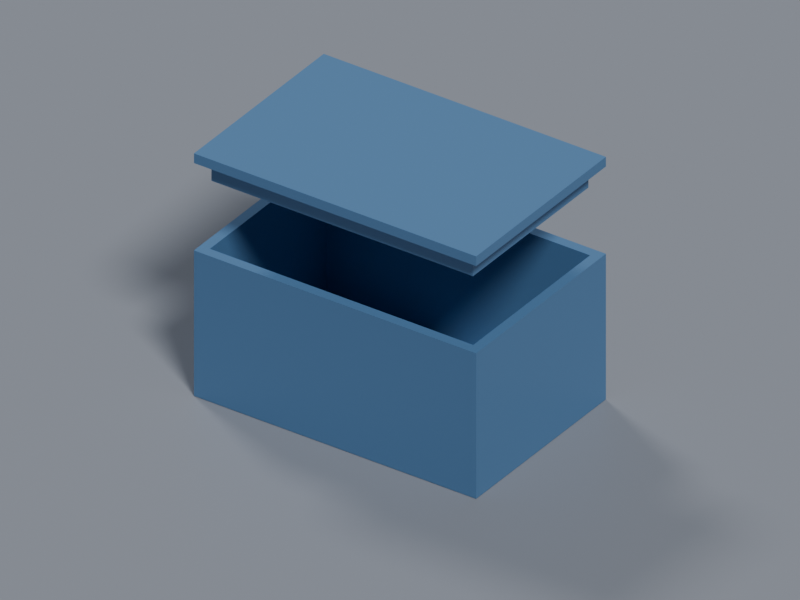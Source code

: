 # Source: render_safe_copy_v001.blend  (saved by Blender 5.2.44; exported with 4.5.12 LTS)
import bpy
from mathutils import Matrix  # noqa: F401  (used for matrix-valued properties, if any)

bpy.ops.wm.read_factory_settings(use_empty=True)
scene = bpy.context.scene
scene.name = 'Scene'

# ---- collections
col_collection = bpy.data.collections.new('Collection'); scene.collection.children.link(col_collection)

# ---- materials (node trees are filled in below, after node groups)
mat_render_draft_ground = bpy.data.materials.new('Render_Draft_Ground')
mat_render_draft_ground.diffuse_color = (0.3, 0.32, 0.36, 1.0)
mat_render_draft_blue = bpy.data.materials.new('Render_Draft_Blue')
mat_render_draft_blue.diffuse_color = (0.1, 0.24, 0.45, 1.0)

# ---- material node trees
mat_render_draft_ground.use_nodes = True; mat_render_draft_ground.node_tree.nodes.clear()
_N = mat_render_draft_ground.node_tree.nodes; _L = mat_render_draft_ground.node_tree.links
n0 = _N.new('ShaderNodeBsdfPrincipled'); n0.name = 'Principled BSDF'; n0.location = (-200, 100)
n0.inputs[0].default_value = (0.3, 0.32, 0.36, 1.0)
n0.inputs[2].default_value = 0.43
n0.inputs[10].default_value = 0.005
n1 = _N.new('ShaderNodeOutputMaterial'); n1.name = 'Material Output'; n1.location = (200, 100)
_L.new(n0.outputs[0], n1.inputs[0])
n1.is_active_output = True
mat_render_draft_blue.use_nodes = True; mat_render_draft_blue.node_tree.nodes.clear()
_N = mat_render_draft_blue.node_tree.nodes; _L = mat_render_draft_blue.node_tree.links
n0 = _N.new('ShaderNodeBsdfPrincipled'); n0.name = 'Principled BSDF'; n0.location = (-200, 100)
n0.inputs[0].default_value = (0.1, 0.24, 0.45, 1.0)
n0.inputs[2].default_value = 0.43
n0.inputs[10].default_value = 0.005
n1 = _N.new('ShaderNodeOutputMaterial'); n1.name = 'Material Output'; n1.location = (200, 100)
_L.new(n0.outputs[0], n1.inputs[0])
n1.is_active_output = True

# ---- world
world_world = bpy.data.worlds.new('World'); scene.world = world_world
world_world.use_nodes = True; world_world.node_tree.nodes.clear()
_N = world_world.node_tree.nodes; _L = world_world.node_tree.links
n0 = _N.new('ShaderNodeOutputWorld'); n0.name = 'World Output'; n0.location = (200, 100)
n1 = _N.new('ShaderNodeBackground'); n1.name = 'Background'; n1.location = (-200, 100)
n1.inputs[0].default_value = (0.12, 0.14, 0.18, 1.0)
n1.inputs[1].default_value = 0.7
_L.new(n1.outputs[0], n0.inputs[0])
n0.is_active_output = True
world_world.color = (0.05088, 0.05088, 0.05088)
world_world.sun_shadow_jitter_overblur = 0.0

# ---- cameras
cam_renderdemocamera = bpy.data.cameras.new('RenderDemoCamera')
cam_renderdemocamera.type = 'ORTHO'
cam_renderdemocamera.ortho_scale = 140.0
cam_camera = bpy.data.cameras.new('Camera')
cam_camera.clip_end = 100.0
cam_camera.ortho_scale = 7.314

# ---- lights
light_renderdemosuna = bpy.data.lights.new('RenderDemoSunA', 'SUN')
light_renderdemosuna.angle = 0.2094
light_renderdemosuna.energy = 2.2
light_renderdemosunb = bpy.data.lights.new('RenderDemoSunB', 'SUN')
light_renderdemosunb.angle = 0.2094
light_renderdemosunb.energy = 0.8
light_light = bpy.data.lights.new('Light', 'POINT')
light_light.energy = 1000.0
light_light.shadow_soft_size = 0.1

# ---- meshes
me_rendergroundmesh = bpy.data.meshes.new('RenderGroundMesh')
me_rendergroundmesh.from_pydata([(-150.0, -150.0, -15.1), (150.0, -150.0, -15.1), (150.0, 150.0, -15.1), (-150.0, 150.0, -15.1)], [], [(0, 1, 2, 3)])
me_rendergroundmesh.materials.append(mat_render_draft_ground)
me_rendergroundmesh.update()
me_cube = bpy.data.meshes.new('Cube')
me_cube.from_pydata([(30.0, 20.0, 15.0), (30.0, 20.0, -15.0), (30.0, -20.0, 15.0), (30.0, -20.0, -15.0), (-30.0, 20.0, 15.0), (-30.0, 20.0, -15.0), (-30.0, -20.0, 15.0), (-30.0, -20.0, -15.0), (28.0, 18.0, 15.0), (28.0, 18.0, -13.0), (28.0, -18.0, 15.0), (28.0, -18.0, -13.0), (-28.0, 18.0, 15.0), (-28.0, 18.0, -13.0), (-28.0, -18.0, 15.0), (-28.0, -18.0, -13.0)], [], [(3, 2, 6, 7), (7, 6, 4, 5), (5, 1, 3, 7), (1, 0, 2, 3), (5, 4, 0, 1), (11, 15, 14, 10), (15, 13, 12, 14), (13, 15, 11, 9), (9, 11, 10, 8), (13, 9, 8, 12), (6, 2, 10, 14), (2, 0, 8, 10), (4, 6, 14, 12), (0, 4, 12, 8)])
_uv = me_cube.uv_layers.new(name='UVMap')
_uv.uv.foreach_set('vector', [0.375, 0.75, 0.625, 0.75, 0.625, 1.0, 0.375, 1.0, 0.375, 0.0, 0.625, 0.0, 0.625, 0.25, 0.375, 0.25, 0.125, 0.5, 0.375, 0.5, 0.375, 0.75, 0.125, 0.75, 0.375, 0.5, 0.625, 0.5, 0.625, 0.75, 0.375, 0.75, 0.375, 0.25, 0.625, 0.25, 0.625, 0.5, 0.375, 0.5, 0.375, 0.75, 0.375, 1.0, 0.625, 1.0, 0.625, 0.75, 0.375, 0.0, 0.375, 0.25, 0.625, 0.25, 0.625, 0.0, 0.125, 0.5, 0.125, 0.75, 0.375, 0.75, 0.375, 0.5, 0.375, 0.5, 0.375, 0.75, 0.625, 0.75, 0.625, 0.5, 0.375, 0.25, 0.375, 0.5, 0.625, 0.5, 0.625, 0.25, 0.625, 1.0, 0.625, 0.75, 0.625, 0.75, 0.625, 1.0, 0.625, 0.75, 0.625, 0.5, 0.625, 0.5, 0.625, 0.75, 0.625, 0.25, 0.625, 0.0, 0.625, 0.0, 0.625, 0.25, 0.625, 0.5, 0.625, 0.25, 0.625, 0.25, 0.625, 0.5])
me_cube.materials.append(mat_render_draft_blue)
me_cube.use_mirror_vertex_groups = False
me_cube.update()
me_cube_001 = bpy.data.meshes.new('Cube.001')
me_cube_001.from_pydata([(-27.8, -17.8, -1.0), (-30.0, -20.0, 1.0), (-27.8, 17.8, -1.0), (-30.0, 20.0, 1.0), (27.8, -17.8, -1.0), (30.0, -20.0, 1.0), (27.8, 17.8, -1.0), (30.0, 20.0, 1.0), (-30.0, 20.0, -1.0), (-30.0, -20.0, -1.0), (30.0, 20.0, -1.0), (30.0, -20.0, -1.0), (-25.8, 15.8, -5.0), (-25.8, -15.8, -5.0), (25.8, 15.8, -5.0), (25.8, -15.8, -5.0), (-27.8, 17.8, -5.0), (-27.8, -17.8, -5.0), (27.8, 17.8, -5.0), (27.8, -17.8, -5.0), (-25.8, 15.8, -1.0), (-25.8, -15.8, -1.0), (25.8, 15.8, -1.0), (25.8, -15.8, -1.0)], [], [(9, 1, 3, 8), (8, 3, 7, 10), (10, 7, 5, 11), (11, 5, 1, 9), (4, 0, 17, 19), (7, 3, 1, 5), (2, 0, 9, 8), (6, 2, 8, 10), (4, 6, 10, 11), (0, 4, 11, 9), (14, 15, 23, 22), (2, 6, 18, 16), (6, 4, 19, 18), (0, 2, 16, 17), (12, 13, 17, 16), (14, 12, 16, 18), (15, 14, 18, 19), (13, 15, 19, 17), (20, 22, 23, 21), (13, 12, 20, 21), (15, 13, 21, 23), (12, 14, 22, 20)])
_uv = me_cube_001.uv_layers.new(name='UVMap')
_uv.uv.foreach_set('vector', [0.375, 0.0, 0.625, 0.0, 0.625, 0.25, 0.375, 0.25, 0.375, 0.25, 0.625, 0.25, 0.625, 0.5, 0.375, 0.5, 0.375, 0.5, 0.625, 0.5, 0.625, 0.75, 0.375, 0.75, 0.375, 0.75, 0.625, 0.75, 0.625, 1.0, 0.375, 1.0, 0.3658, 0.7362, 0.1342, 0.7362, 0.1342, 0.7362, 0.3658, 0.7362, 0.625, 0.5, 0.875, 0.5, 0.875, 0.75, 0.625, 0.75, 0.1342, 0.5138, 0.1342, 0.7362, 0.125, 0.75, 0.125, 0.5, 0.3658, 0.5137, 0.1342, 0.5138, 0.125, 0.5, 0.375, 0.5, 0.3658, 0.7362, 0.3658, 0.5137, 0.375, 0.5, 0.375, 0.75, 0.1342, 0.7362, 0.3658, 0.7362, 0.375, 0.75, 0.125, 0.75, 0.3575, 0.5263, 0.3575, 0.7237, 0.3575, 0.7237, 0.3575, 0.5263, 0.1342, 0.5138, 0.3658, 0.5137, 0.3658, 0.5137, 0.1342, 0.5138, 0.3658, 0.5137, 0.3658, 0.7362, 0.3658, 0.7362, 0.3658, 0.5137, 0.1342, 0.7362, 0.1342, 0.5138, 0.1342, 0.5138, 0.1342, 0.7362, 0.1425, 0.5263, 0.1425, 0.7237, 0.1342, 0.7362, 0.1342, 0.5138, 0.3575, 0.5263, 0.1425, 0.5263, 0.1342, 0.5138, 0.3658, 0.5137, 0.3575, 0.7237, 0.3575, 0.5263, 0.3658, 0.5137, 0.3658, 0.7362, 0.1425, 0.7237, 0.3575, 0.7237, 0.3658, 0.7362, 0.1342, 0.7362, 0.1425, 0.5263, 0.3575, 0.5263, 0.3575, 0.7237, 0.1425, 0.7237, 0.1425, 0.7237, 0.1425, 0.5263, 0.1425, 0.5263, 0.1425, 0.7237, 0.3575, 0.7237, 0.1425, 0.7237, 0.1425, 0.7237, 0.3575, 0.7237, 0.1425, 0.5263, 0.3575, 0.5263, 0.3575, 0.5263, 0.1425, 0.5263])
me_cube_001.materials.append(mat_render_draft_blue)
me_cube_001.update()

# ---- objects
ob_renderground = bpy.data.objects.new('RenderGround', me_rendergroundmesh)
ob_renderdemocamera = bpy.data.objects.new('RenderDemoCamera', cam_renderdemocamera)
ob_renderdemosuna = bpy.data.objects.new('RenderDemoSunA', light_renderdemosuna)
ob_renderdemosunb = bpy.data.objects.new('RenderDemoSunB', light_renderdemosunb)
ob_body = bpy.data.objects.new('Body', me_cube)
ob_light = bpy.data.objects.new('Light', light_light)
ob_camera = bpy.data.objects.new('Camera', cam_camera)
ob_lid = bpy.data.objects.new('Lid', me_cube_001)

# ---- transforms, parenting, visibility, modifiers, constraints
ob_renderground.location = (0.0, 0.0, 0.0)
ob_renderdemocamera.location = (100.0, -145.0, 115.0)
ob_renderdemocamera.rotation_euler = (1.013, 4.793e-08, 0.6037)
ob_renderdemosuna.location = (0.0, 0.0, 0.0)
ob_renderdemosuna.rotation_euler = (0.6947, -1.504e-07, 0.9273)
ob_renderdemosunb.location = (0.0, 0.0, 0.0)
ob_renderdemosunb.rotation_euler = (0.7703, 1.087e-07, -1.983)
ob_body.location = (0.0, 0.0, 0.0)
ob_body.lock_rotations_4d = False
ob_body.empty_display_type = 'ARROWS'
ob_body.lineart.crease_threshold = 0.0
ob_light.location = (4.076, 1.005, 5.904)
ob_light.rotation_euler = (0.6503, 0.05522, 1.866)
ob_light.lock_rotations_4d = False
ob_light.empty_display_type = 'ARROWS'
ob_light.color = (0.0, 0.0, 0.0, 0.0)
ob_light.hide_render = True
ob_light.lineart.crease_threshold = 0.0
ob_camera.location = (7.359, -6.926, 4.958)
ob_camera.rotation_euler = (1.109, 0.0, 0.8149)
ob_camera.lock_rotations_4d = False
ob_camera.empty_display_type = 'ARROWS'
ob_camera.color = (0.0, 0.0, 0.0, 0.0)
ob_camera.hide_render = True
ob_camera.display_type = 'WIRE'
ob_camera.lineart.crease_threshold = 0.0
ob_lid.location = (0.0, 0.0, 34.0)

# ---- collection membership
scene.collection.objects.link(ob_renderground)
scene.collection.objects.link(ob_renderdemocamera)
scene.collection.objects.link(ob_renderdemosuna)
scene.collection.objects.link(ob_renderdemosunb)
col_collection.objects.link(ob_body)
col_collection.objects.link(ob_light)
col_collection.objects.link(ob_camera)
col_collection.objects.link(ob_lid)

# ---- scene / render settings (as saved in the file)
scene.camera = ob_renderdemocamera
scene.frame_start = 1; scene.frame_end = 250; scene.frame_set(1)
scene.render.engine = 'BLENDER_EEVEE_NEXT'
scene.render.resolution_x = 640
scene.render.resolution_y = 480
scene.render.bake_bias = 0.0
scene.render.bake_samples = 0
scene.render.compositor_device = 'GPU'
scene.eevee.use_volume_custom_range = False
scene.eevee.fast_gi_thickness_near = 0.1
scene.eevee.fast_gi_thickness_far = 0.0
scene.eevee.ray_tracing_options.screen_trace_thickness = 0.1
scene.unit_settings.scale_length = 0.001
bpy.context.view_layer.update()
